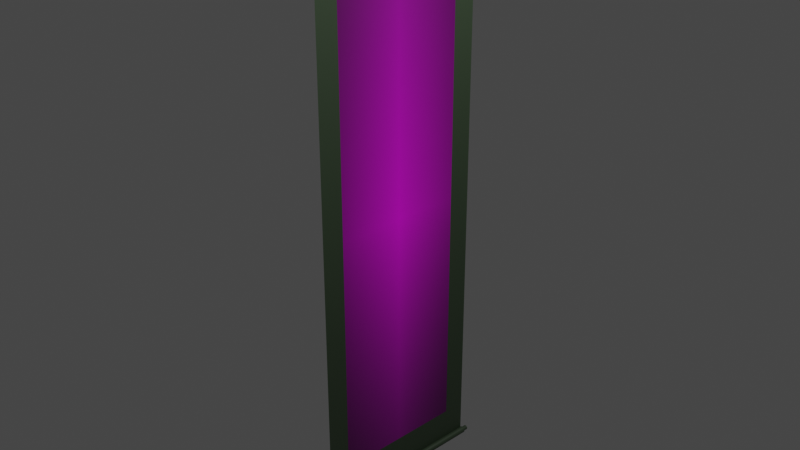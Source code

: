 # Source: kakejiku.blend  (saved by Blender 3.1.7; exported with 4.5.12 LTS)
import bpy
from mathutils import Matrix  # noqa: F401  (used for matrix-valued properties, if any)

bpy.ops.wm.read_factory_settings(use_empty=True)
scene = bpy.context.scene
scene.name = 'Scene'

# ---- collections
col_collection = bpy.data.collections.new('Collection'); scene.collection.children.link(col_collection)
col_kakejiku = bpy.data.collections.new('kakejiku'); scene.collection.children.link(col_kakejiku)

# ---- images (referenced by path relative to the original .blend; pixels are not part of the script)
import os
ASSET_DIR = os.environ.get("B2B_ASSET_DIR", "")  # directory of the original .blend (textures are referenced by path, not embedded)
HERE = os.path.dirname(os.path.abspath(__file__))  # packed textures are extracted next to this script under _unpacked/

def load_image(name, relpath, width, height, colorspace="sRGB"):
    """Load a texture the original file referenced (path relative to the .blend, or extracted next to this script)."""
    p = next((c for c in (os.path.join(HERE, relpath), os.path.join(ASSET_DIR, relpath)) if relpath and os.path.exists(c)), "")
    if p:
        img = bpy.data.images.load(p, check_existing=True)
        img.name = name
    else:  # same state as the original file: an image datablock whose file is absent (Cycles renders it pink)
        img = bpy.data.images.new(name, width, height)
        img.source = "FILE"
        img.filepath = "//" + (relpath or name)
    img.colorspace_settings.name = colorspace
    return img
img_kakejiku_jpg = load_image('kakejiku.jpg', 'kakejiku.jpg', 1024, 1024, 'sRGB')

# ---- materials (node trees are filled in below, after node groups)
mat_green = bpy.data.materials.new('green')
mat_green.use_transparent_shadow = False
mat_black = bpy.data.materials.new('black')
mat_black.use_transparent_shadow = False
mat_white = bpy.data.materials.new('white')
mat_white.use_transparent_shadow = False

# ---- material node trees
mat_green.use_nodes = True; mat_green.node_tree.nodes.clear()
_N = mat_green.node_tree.nodes; _L = mat_green.node_tree.links
n0 = _N.new('ShaderNodeBsdfPrincipled'); n0.name = 'Principled BSDF'; n0.location = (10, 300)
n0.distribution = 'GGX'
n0.subsurface_method = 'RANDOM_WALK_SKIN'
n0.inputs[0].default_value = (0.03804, 0.05923, 0.03272, 1.0)
n0.inputs[3].default_value = 1.45
n0.inputs[27].default_value = (0.0, 0.0, 0.0, 1.0)
n0.inputs[28].default_value = 1.0
n1 = _N.new('ShaderNodeOutputMaterial'); n1.name = 'Material Output'; n1.location = (300, 300)
_L.new(n0.outputs[0], n1.inputs[0])
n1.is_active_output = True
mat_black.use_nodes = True; mat_black.node_tree.nodes.clear()
_N = mat_black.node_tree.nodes; _L = mat_black.node_tree.links
n0 = _N.new('ShaderNodeBsdfPrincipled'); n0.name = 'Principled BSDF'; n0.location = (10, 300)
n0.distribution = 'GGX'
n0.subsurface_method = 'RANDOM_WALK_SKIN'
n0.inputs[0].default_value = (0.0, 0.0, 0.0, 1.0)
n0.inputs[3].default_value = 1.45
n0.inputs[27].default_value = (0.0, 0.0, 0.0, 1.0)
n0.inputs[28].default_value = 1.0
n1 = _N.new('ShaderNodeOutputMaterial'); n1.name = 'Material Output'; n1.location = (300, 300)
_L.new(n0.outputs[0], n1.inputs[0])
n1.is_active_output = True
mat_white.use_nodes = True; mat_white.node_tree.nodes.clear()
_N = mat_white.node_tree.nodes; _L = mat_white.node_tree.links
n0 = _N.new('ShaderNodeOutputMaterial'); n0.name = 'Material Output'; n0.location = (300, 300)
n1 = _N.new('ShaderNodeTexImage'); n1.name = '画像テクスチャ'; n1.location = (-380, 265)
n1.image = img_kakejiku_jpg
n1.extension = 'CLIP'
n2 = _N.new('ShaderNodeBsdfPrincipled'); n2.name = 'Principled BSDF'; n2.location = (10, 300)
n2.distribution = 'GGX'
n2.subsurface_method = 'RANDOM_WALK_SKIN'
n2.inputs[3].default_value = 1.45
n2.inputs[27].default_value = (0.0, 0.0, 0.0, 1.0)
n2.inputs[28].default_value = 1.0
_L.new(n2.outputs[0], n0.inputs[0])
_L.new(n1.outputs[0], n2.inputs[0])
n0.is_active_output = True

# ---- world
world_world = bpy.data.worlds.new('World'); scene.world = world_world
world_world.use_nodes = True; world_world.node_tree.nodes.clear()
_N = world_world.node_tree.nodes; _L = world_world.node_tree.links
n0 = _N.new('ShaderNodeOutputWorld'); n0.name = 'World Output'; n0.location = (300, 300)
n1 = _N.new('ShaderNodeBackground'); n1.name = 'Background'; n1.location = (10, 300)
n1.inputs[0].default_value = (0.05088, 0.05088, 0.05088, 1.0)
_L.new(n1.outputs[0], n0.inputs[0])
n0.is_active_output = True
world_world.color = (0.05088, 0.05088, 0.05088)
world_world.use_sun_shadow = False
world_world.sun_shadow_jitter_overblur = 0.0

# ---- cameras
cam_camera = bpy.data.cameras.new('Camera')
cam_camera.clip_end = 100.0
cam_camera.ortho_scale = 7.314

# ---- lights
light_light = bpy.data.lights.new('Light', 'POINT')
light_light.transmission_factor = 0.0
light_light.energy = 1000.0
light_light.shadow_soft_size = 0.1
light_light.shadow_maximum_resolution = 0.006
light_light.use_absolute_resolution = True

# ---- meshes
me_x = bpy.data.meshes.new('円柱')
me_x.from_pydata([(0.02925, 1.0, -3.094), (0.02925, -1.0, -3.091), (0.03431, 1.0, -3.095), (0.03498, -1.0, -3.092), (0.03917, 1.0, -3.096), (0.0405, -1.0, -3.093), (0.04365, 1.0, -3.099), (0.04558, -1.0, -3.096), (0.04757, 1.0, -3.102), (0.05003, -1.0, -3.1), (0.0508, 1.0, -3.106), (0.05369, -1.0, -3.104), (0.05319, 1.0, -3.11), (0.0564, -1.0, -3.109), (0.05467, 1.0, -3.115), (0.05808, -1.0, -3.115), (0.05516, 1.0, -3.12), (0.05864, -1.0, -3.12), (0.05467, 1.0, -3.125), (0.05808, -1.0, -3.126), (0.05319, 1.0, -3.13), (0.0564, -1.0, -3.132), (0.0508, 1.0, -3.135), (0.05369, -1.0, -3.137), (0.04757, 1.0, -3.139), (0.05003, -1.0, -3.141), (0.04365, 1.0, -3.142), (0.04558, -1.0, -3.145), (0.03917, 1.0, -3.144), (0.0405, -1.0, -3.148), (0.03431, 1.0, -3.146), (0.03498, -1.0, -3.149), (0.02925, 1.0, -3.146), (0.02925, -1.0, -3.15), (0.02419, 1.0, -3.146), (0.02352, -1.0, -3.149), (0.01933, 1.0, -3.144), (0.018, -1.0, -3.148), (0.01485, 1.0, -3.142), (0.01292, -1.0, -3.145), (0.01093, 1.0, -3.139), (0.008469, -1.0, -3.141), (0.007704, 1.0, -3.135), (0.004814, -1.0, -3.137), (0.005309, 1.0, -3.13), (0.002098, -1.0, -3.132), (0.003834, 1.0, -3.125), (0.0004256, -1.0, -3.126), (0.003337, 1.0, -3.12), (-0.0001391, -1.0, -3.12), (0.003834, 1.0, -3.115), (0.0004256, -1.0, -3.115), (0.005309, 1.0, -3.11), (0.002098, -1.0, -3.109), (0.007704, 1.0, -3.106), (0.004814, -1.0, -3.104), (0.01093, 1.0, -3.102), (0.008469, -1.0, -3.1), (0.01485, 1.0, -3.099), (0.01292, -1.0, -3.096), (0.01933, 1.0, -3.096), (0.018, -1.0, -3.093), (0.02419, 1.0, -3.095), (0.02352, -1.0, -3.092), (0.03669, -1.0, -3.083), (0.02925, -1.0, -3.082), (0.04383, -1.0, -3.085), (0.05042, -1.0, -3.089), (0.0562, -1.0, -3.093), (0.06094, -1.0, -3.099), (0.06446, -1.0, -3.106), (0.06663, -1.0, -3.113), (0.06736, -1.0, -3.12), (0.06663, -1.0, -3.128), (0.06446, -1.0, -3.135), (0.06094, -1.0, -3.142), (0.0562, -1.0, -3.147), (0.05042, -1.0, -3.152), (0.04383, -1.0, -3.156), (0.03669, -1.0, -3.158), (0.02925, -1.0, -3.159), (0.02182, -1.0, -3.158), (0.01467, -1.0, -3.156), (0.008077, -1.0, -3.152), (0.002302, -1.0, -3.147), (-0.002437, -1.0, -3.142), (-0.005959, -1.0, -3.135), (-0.008128, -1.0, -3.128), (-0.00886, -1.0, -3.12), (-0.008128, -1.0, -3.113), (-0.005959, -1.0, -3.106), (-0.002437, -1.0, -3.099), (0.002302, -1.0, -3.093), (0.008077, -1.0, -3.089), (0.01467, -1.0, -3.085), (0.02182, -1.0, -3.083), (0.03498, -1.064, -3.092), (0.02925, -1.064, -3.091), (0.0405, -1.064, -3.093), (0.04558, -1.064, -3.096), (0.05003, -1.064, -3.1), (0.05369, -1.064, -3.104), (0.0564, -1.064, -3.109), (0.05808, -1.064, -3.115), (0.05864, -1.064, -3.12), (0.05808, -1.064, -3.126), (0.0564, -1.064, -3.132), (0.05369, -1.064, -3.137), (0.05003, -1.064, -3.141), (0.04558, -1.064, -3.145), (0.0405, -1.064, -3.148), (0.03498, -1.064, -3.149), (0.02925, -1.064, -3.15), (0.02352, -1.064, -3.149), (0.018, -1.064, -3.148), (0.01292, -1.064, -3.145), (0.008469, -1.064, -3.141), (0.004814, -1.064, -3.137), (0.002098, -1.064, -3.132), (0.0004256, -1.064, -3.126), (-0.0001391, -1.064, -3.12), (0.0004256, -1.064, -3.115), (0.002098, -1.064, -3.109), (0.004814, -1.064, -3.104), (0.008469, -1.064, -3.1), (0.01292, -1.064, -3.096), (0.018, -1.064, -3.093), (0.02352, -1.064, -3.092), (0.02925, 1.0, -3.082), (0.03669, 1.0, -3.083), (0.04383, 1.0, -3.085), (0.05042, 1.0, -3.089), (0.0562, 1.0, -3.093), (0.06094, 1.0, -3.099), (0.06446, 1.0, -3.106), (0.06663, 1.0, -3.113), (0.06736, 1.0, -3.12), (0.06663, 1.0, -3.128), (0.06446, 1.0, -3.135), (0.06094, 1.0, -3.142), (0.0562, 1.0, -3.147), (0.05042, 1.0, -3.152), (0.04383, 1.0, -3.156), (0.03669, 1.0, -3.158), (0.02925, 1.0, -3.159), (0.02182, 1.0, -3.158), (0.01467, 1.0, -3.156), (0.008077, 1.0, -3.152), (0.002302, 1.0, -3.147), (-0.002437, 1.0, -3.142), (-0.005959, 1.0, -3.135), (-0.008128, 1.0, -3.128), (-0.00886, 1.0, -3.12), (-0.008128, 1.0, -3.113), (-0.005959, 1.0, -3.106), (-0.002437, 1.0, -3.099), (0.002302, 1.0, -3.093), (0.008077, 1.0, -3.089), (0.01467, 1.0, -3.085), (0.02182, 1.0, -3.083), (0.02925, 1.06, -3.094), (0.03431, 1.06, -3.095), (0.03917, 1.06, -3.096), (0.04365, 1.06, -3.099), (0.04757, 1.06, -3.102), (0.0508, 1.06, -3.106), (0.05319, 1.06, -3.11), (0.05467, 1.06, -3.115), (0.05516, 1.06, -3.12), (0.05467, 1.06, -3.125), (0.05319, 1.06, -3.13), (0.0508, 1.06, -3.135), (0.04757, 1.06, -3.139), (0.04365, 1.06, -3.142), (0.03917, 1.06, -3.144), (0.03431, 1.06, -3.146), (0.02925, 1.06, -3.146), (0.02419, 1.06, -3.146), (0.01933, 1.06, -3.144), (0.01485, 1.06, -3.142), (0.01093, 1.06, -3.139), (0.007704, 1.06, -3.135), (0.005309, 1.06, -3.13), (0.003834, 1.06, -3.125), (0.003337, 1.06, -3.12), (0.003834, 1.06, -3.115), (0.005309, 1.06, -3.11), (0.007704, 1.06, -3.106), (0.01093, 1.06, -3.102), (0.01485, 1.06, -3.099), (0.01933, 1.06, -3.096), (0.02419, 1.06, -3.095), (0.02925, 1.0, 3.094), (0.02925, -1.0, 3.091), (0.03431, 1.0, 3.095), (0.03498, -1.0, 3.092), (0.03917, 1.0, 3.096), (0.0405, -1.0, 3.093), (0.04365, 1.0, 3.099), (0.04558, -1.0, 3.096), (0.04757, 1.0, 3.102), (0.05003, -1.0, 3.1), (0.0508, 1.0, 3.106), (0.05369, -1.0, 3.104), (0.05319, 1.0, 3.11), (0.0564, -1.0, 3.109), (0.05467, 1.0, 3.115), (0.05808, -1.0, 3.115), (0.05516, 1.0, 3.12), (0.05864, -1.0, 3.12), (0.05467, 1.0, 3.125), (0.05808, -1.0, 3.126), (0.05319, 1.0, 3.13), (0.0564, -1.0, 3.132), (0.0508, 1.0, 3.135), (0.05369, -1.0, 3.137), (0.04757, 1.0, 3.139), (0.05003, -1.0, 3.141), (0.04365, 1.0, 3.142), (0.04558, -1.0, 3.145), (0.03917, 1.0, 3.144), (0.0405, -1.0, 3.148), (0.03431, 1.0, 3.146), (0.03498, -1.0, 3.149), (0.02925, 1.0, 3.146), (0.02925, -1.0, 3.15), (0.02419, 1.0, 3.146), (0.02352, -1.0, 3.149), (0.01933, 1.0, 3.144), (0.018, -1.0, 3.148), (0.01485, 1.0, 3.142), (0.01292, -1.0, 3.145), (0.01093, 1.0, 3.139), (0.008469, -1.0, 3.141), (0.007704, 1.0, 3.135), (0.004814, -1.0, 3.137), (0.005309, 1.0, 3.13), (0.002098, -1.0, 3.132), (0.003834, 1.0, 3.125), (0.0004256, -1.0, 3.126), (0.003337, 1.0, 3.12), (-0.0001391, -1.0, 3.12), (0.003834, 1.0, 3.115), (0.0004256, -1.0, 3.115), (0.005309, 1.0, 3.11), (0.002098, -1.0, 3.109), (0.007704, 1.0, 3.106), (0.004814, -1.0, 3.104), (0.01093, 1.0, 3.102), (0.008469, -1.0, 3.1), (0.01485, 1.0, 3.099), (0.01292, -1.0, 3.096), (0.01933, 1.0, 3.096), (0.018, -1.0, 3.093), (0.02419, 1.0, 3.095), (0.02352, -1.0, 3.092), (0.03669, -1.0, 3.083), (0.02925, -1.0, 3.082), (0.04383, -1.0, 3.085), (0.05042, -1.0, 3.089), (0.0562, -1.0, 3.093), (0.06094, -1.0, 3.099), (0.06446, -1.0, 3.106), (0.06663, -1.0, 3.113), (0.06736, -1.0, 3.12), (0.06663, -1.0, 3.128), (0.06446, -1.0, 3.135), (0.06094, -1.0, 3.142), (0.0562, -1.0, 3.147), (0.05042, -1.0, 3.152), (0.04383, -1.0, 3.156), (0.03669, -1.0, 3.158), (0.02925, -1.0, 3.159), (0.02182, -1.0, 3.158), (0.01467, -1.0, 3.156), (0.008077, -1.0, 3.152), (0.002302, -1.0, 3.147), (-0.002437, -1.0, 3.142), (-0.005959, -1.0, 3.135), (-0.008128, -1.0, 3.128), (-0.00886, -1.0, 3.12), (-0.008128, -1.0, 3.113), (-0.005959, -1.0, 3.106), (-0.002437, -1.0, 3.099), (0.002302, -1.0, 3.093), (0.008077, -1.0, 3.089), (0.01467, -1.0, 3.085), (0.02182, -1.0, 3.083), (0.03498, -1.064, 3.092), (0.02925, -1.064, 3.091), (0.0405, -1.064, 3.093), (0.04558, -1.064, 3.096), (0.05003, -1.064, 3.1), (0.05369, -1.064, 3.104), (0.0564, -1.064, 3.109), (0.05808, -1.064, 3.115), (0.05864, -1.064, 3.12), (0.05808, -1.064, 3.126), (0.0564, -1.064, 3.132), (0.05369, -1.064, 3.137), (0.05003, -1.064, 3.141), (0.04558, -1.064, 3.145), (0.0405, -1.064, 3.148), (0.03498, -1.064, 3.149), (0.02925, -1.064, 3.15), (0.02352, -1.064, 3.149), (0.018, -1.064, 3.148), (0.01292, -1.064, 3.145), (0.008469, -1.064, 3.141), (0.004814, -1.064, 3.137), (0.002098, -1.064, 3.132), (0.0004256, -1.064, 3.126), (-0.0001391, -1.064, 3.12), (0.0004256, -1.064, 3.115), (0.002098, -1.064, 3.109), (0.004814, -1.064, 3.104), (0.008469, -1.064, 3.1), (0.01292, -1.064, 3.096), (0.018, -1.064, 3.093), (0.02352, -1.064, 3.092), (0.02925, 1.0, 3.082), (0.03669, 1.0, 3.083), (0.04383, 1.0, 3.085), (0.05042, 1.0, 3.089), (0.0562, 1.0, 3.093), (0.06094, 1.0, 3.099), (0.06446, 1.0, 3.106), (0.06663, 1.0, 3.113), (0.06736, 1.0, 3.12), (0.06663, 1.0, 3.128), (0.06446, 1.0, 3.135), (0.06094, 1.0, 3.142), (0.0562, 1.0, 3.147), (0.05042, 1.0, 3.152), (0.04383, 1.0, 3.156), (0.03669, 1.0, 3.158), (0.02925, 1.0, 3.159), (0.02182, 1.0, 3.158), (0.01467, 1.0, 3.156), (0.008077, 1.0, 3.152), (0.002302, 1.0, 3.147), (-0.002437, 1.0, 3.142), (-0.005959, 1.0, 3.135), (-0.008128, 1.0, 3.128), (-0.00886, 1.0, 3.12), (-0.008128, 1.0, 3.113), (-0.005959, 1.0, 3.106), (-0.002437, 1.0, 3.099), (0.002302, 1.0, 3.093), (0.008077, 1.0, 3.089), (0.01467, 1.0, 3.085), (0.02182, 1.0, 3.083), (0.02925, 1.06, 3.094), (0.03431, 1.06, 3.095), (0.03917, 1.06, 3.096), (0.04365, 1.06, 3.099), (0.04757, 1.06, 3.102), (0.0508, 1.06, 3.106), (0.05319, 1.06, 3.11), (0.05467, 1.06, 3.115), (0.05516, 1.06, 3.12), (0.05467, 1.06, 3.125), (0.05319, 1.06, 3.13), (0.0508, 1.06, 3.135), (0.04757, 1.06, 3.139), (0.04365, 1.06, 3.142), (0.03917, 1.06, 3.144), (0.03431, 1.06, 3.146), (0.02925, 1.06, 3.146), (0.02419, 1.06, 3.146), (0.01933, 1.06, 3.144), (0.01485, 1.06, 3.142), (0.01093, 1.06, 3.139), (0.007704, 1.06, 3.135), (0.005309, 1.06, 3.13), (0.003834, 1.06, 3.125), (0.003337, 1.06, 3.12), (0.003834, 1.06, 3.115), (0.005309, 1.06, 3.11), (0.007704, 1.06, 3.106), (0.01093, 1.06, 3.102), (0.01485, 1.06, 3.099), (0.01933, 1.06, 3.096), (0.02419, 1.06, 3.095)], [], [(128, 65, 64, 129), (129, 64, 66, 130), (130, 66, 67, 131), (131, 67, 68, 132), (132, 68, 69, 133), (133, 69, 70, 134), (134, 70, 71, 135), (135, 71, 72, 136), (136, 72, 73, 137), (137, 73, 74, 138), (138, 74, 75, 139), (139, 75, 76, 140), (140, 76, 77, 141), (141, 77, 78, 142), (142, 78, 79, 143), (143, 79, 80, 144), (144, 80, 81, 145), (145, 81, 82, 146), (146, 82, 83, 147), (147, 83, 84, 148), (148, 84, 85, 149), (149, 85, 86, 150), (150, 86, 87, 151), (151, 87, 88, 152), (152, 88, 89, 153), (153, 89, 90, 154), (154, 90, 91, 155), (155, 91, 92, 156), (156, 92, 93, 157), (157, 93, 94, 158), (25, 23, 107, 108), (158, 94, 95, 159), (159, 95, 65, 128), (34, 36, 178, 177), (1, 3, 64, 65), (3, 5, 66, 64), (5, 7, 67, 66), (7, 9, 68, 67), (9, 11, 69, 68), (11, 13, 70, 69), (13, 15, 71, 70), (15, 17, 72, 71), (17, 19, 73, 72), (19, 21, 74, 73), (21, 23, 75, 74), (23, 25, 76, 75), (25, 27, 77, 76), (27, 29, 78, 77), (29, 31, 79, 78), (31, 33, 80, 79), (33, 35, 81, 80), (35, 37, 82, 81), (37, 39, 83, 82), (39, 41, 84, 83), (41, 43, 85, 84), (43, 45, 86, 85), (45, 47, 87, 86), (47, 49, 88, 87), (49, 51, 89, 88), (51, 53, 90, 89), (53, 55, 91, 90), (55, 57, 92, 91), (57, 59, 93, 92), (59, 61, 94, 93), (61, 63, 95, 94), (63, 1, 65, 95), (96, 97, 127, 126, 125, 124, 123, 122, 121, 120, 119, 118, 117, 116, 115, 114, 113, 112, 111, 110, 109, 108, 107, 106, 105, 104, 103, 102, 101, 100, 99, 98), (53, 51, 121, 122), (27, 25, 108, 109), (55, 53, 122, 123), (29, 27, 109, 110), (3, 1, 97, 96), (57, 55, 123, 124), (31, 29, 110, 111), (5, 3, 96, 98), (59, 57, 124, 125), (33, 31, 111, 112), (7, 5, 98, 99), (61, 59, 125, 126), (35, 33, 112, 113), (9, 7, 99, 100), (63, 61, 126, 127), (37, 35, 113, 114), (11, 9, 100, 101), (1, 63, 127, 97), (39, 37, 114, 115), (13, 11, 101, 102), (41, 39, 115, 116), (15, 13, 102, 103), (43, 41, 116, 117), (17, 15, 103, 104), (45, 43, 117, 118), (19, 17, 104, 105), (47, 45, 118, 119), (21, 19, 105, 106), (49, 47, 119, 120), (23, 21, 106, 107), (51, 49, 120, 121), (2, 0, 128, 129), (4, 2, 129, 130), (6, 4, 130, 131), (8, 6, 131, 132), (10, 8, 132, 133), (12, 10, 133, 134), (14, 12, 134, 135), (16, 14, 135, 136), (18, 16, 136, 137), (20, 18, 137, 138), (22, 20, 138, 139), (24, 22, 139, 140), (26, 24, 140, 141), (28, 26, 141, 142), (30, 28, 142, 143), (32, 30, 143, 144), (34, 32, 144, 145), (36, 34, 145, 146), (38, 36, 146, 147), (40, 38, 147, 148), (42, 40, 148, 149), (44, 42, 149, 150), (46, 44, 150, 151), (48, 46, 151, 152), (50, 48, 152, 153), (52, 50, 153, 154), (54, 52, 154, 155), (56, 54, 155, 156), (58, 56, 156, 157), (60, 58, 157, 158), (62, 60, 158, 159), (0, 62, 159, 128), (160, 161, 162, 163, 164, 165, 166, 167, 168, 169, 170, 171, 172, 173, 174, 175, 176, 177, 178, 179, 180, 181, 182, 183, 184, 185, 186, 187, 188, 189, 190, 191), (8, 10, 165, 164), (62, 0, 160, 191), (36, 38, 179, 178), (10, 12, 166, 165), (38, 40, 180, 179), (12, 14, 167, 166), (40, 42, 181, 180), (14, 16, 168, 167), (42, 44, 182, 181), (16, 18, 169, 168), (44, 46, 183, 182), (18, 20, 170, 169), (46, 48, 184, 183), (20, 22, 171, 170), (48, 50, 185, 184), (22, 24, 172, 171), (50, 52, 186, 185), (24, 26, 173, 172), (52, 54, 187, 186), (26, 28, 174, 173), (0, 2, 161, 160), (54, 56, 188, 187), (28, 30, 175, 174), (2, 4, 162, 161), (56, 58, 189, 188), (30, 32, 176, 175), (4, 6, 163, 162), (58, 60, 190, 189), (32, 34, 177, 176), (6, 8, 164, 163), (60, 62, 191, 190), (320, 321, 256, 257), (321, 322, 258, 256), (322, 323, 259, 258), (323, 324, 260, 259), (324, 325, 261, 260), (325, 326, 262, 261), (326, 327, 263, 262), (327, 328, 264, 263), (328, 329, 265, 264), (329, 330, 266, 265), (330, 331, 267, 266), (331, 332, 268, 267), (332, 333, 269, 268), (333, 334, 270, 269), (334, 335, 271, 270), (335, 336, 272, 271), (336, 337, 273, 272), (337, 338, 274, 273), (338, 339, 275, 274), (339, 340, 276, 275), (340, 341, 277, 276), (341, 342, 278, 277), (342, 343, 279, 278), (343, 344, 280, 279), (344, 345, 281, 280), (345, 346, 282, 281), (346, 347, 283, 282), (347, 348, 284, 283), (348, 349, 285, 284), (349, 350, 286, 285), (217, 300, 299, 215), (350, 351, 287, 286), (351, 320, 257, 287), (226, 369, 370, 228), (193, 257, 256, 195), (195, 256, 258, 197), (197, 258, 259, 199), (199, 259, 260, 201), (201, 260, 261, 203), (203, 261, 262, 205), (205, 262, 263, 207), (207, 263, 264, 209), (209, 264, 265, 211), (211, 265, 266, 213), (213, 266, 267, 215), (215, 267, 268, 217), (217, 268, 269, 219), (219, 269, 270, 221), (221, 270, 271, 223), (223, 271, 272, 225), (225, 272, 273, 227), (227, 273, 274, 229), (229, 274, 275, 231), (231, 275, 276, 233), (233, 276, 277, 235), (235, 277, 278, 237), (237, 278, 279, 239), (239, 279, 280, 241), (241, 280, 281, 243), (243, 281, 282, 245), (245, 282, 283, 247), (247, 283, 284, 249), (249, 284, 285, 251), (251, 285, 286, 253), (253, 286, 287, 255), (255, 287, 257, 193), (288, 290, 291, 292, 293, 294, 295, 296, 297, 298, 299, 300, 301, 302, 303, 304, 305, 306, 307, 308, 309, 310, 311, 312, 313, 314, 315, 316, 317, 318, 319, 289), (245, 314, 313, 243), (219, 301, 300, 217), (247, 315, 314, 245), (221, 302, 301, 219), (195, 288, 289, 193), (249, 316, 315, 247), (223, 303, 302, 221), (197, 290, 288, 195), (251, 317, 316, 249), (225, 304, 303, 223), (199, 291, 290, 197), (253, 318, 317, 251), (227, 305, 304, 225), (201, 292, 291, 199), (255, 319, 318, 253), (229, 306, 305, 227), (203, 293, 292, 201), (193, 289, 319, 255), (231, 307, 306, 229), (205, 294, 293, 203), (233, 308, 307, 231), (207, 295, 294, 205), (235, 309, 308, 233), (209, 296, 295, 207), (237, 310, 309, 235), (211, 297, 296, 209), (239, 311, 310, 237), (213, 298, 297, 211), (241, 312, 311, 239), (215, 299, 298, 213), (243, 313, 312, 241), (194, 321, 320, 192), (196, 322, 321, 194), (198, 323, 322, 196), (200, 324, 323, 198), (202, 325, 324, 200), (204, 326, 325, 202), (206, 327, 326, 204), (208, 328, 327, 206), (210, 329, 328, 208), (212, 330, 329, 210), (214, 331, 330, 212), (216, 332, 331, 214), (218, 333, 332, 216), (220, 334, 333, 218), (222, 335, 334, 220), (224, 336, 335, 222), (226, 337, 336, 224), (228, 338, 337, 226), (230, 339, 338, 228), (232, 340, 339, 230), (234, 341, 340, 232), (236, 342, 341, 234), (238, 343, 342, 236), (240, 344, 343, 238), (242, 345, 344, 240), (244, 346, 345, 242), (246, 347, 346, 244), (248, 348, 347, 246), (250, 349, 348, 248), (252, 350, 349, 250), (254, 351, 350, 252), (192, 320, 351, 254), (352, 383, 382, 381, 380, 379, 378, 377, 376, 375, 374, 373, 372, 371, 370, 369, 368, 367, 366, 365, 364, 363, 362, 361, 360, 359, 358, 357, 356, 355, 354, 353), (200, 356, 357, 202), (254, 383, 352, 192), (228, 370, 371, 230), (202, 357, 358, 204), (230, 371, 372, 232), (204, 358, 359, 206), (232, 372, 373, 234), (206, 359, 360, 208), (234, 373, 374, 236), (208, 360, 361, 210), (236, 374, 375, 238), (210, 361, 362, 212), (238, 375, 376, 240), (212, 362, 363, 214), (240, 376, 377, 242), (214, 363, 364, 216), (242, 377, 378, 244), (216, 364, 365, 218), (244, 378, 379, 246), (218, 365, 366, 220), (192, 352, 353, 194), (246, 379, 380, 248), (220, 366, 367, 222), (194, 353, 354, 196), (248, 380, 381, 250), (222, 367, 368, 224), (196, 354, 355, 198), (250, 381, 382, 252), (224, 368, 369, 226), (198, 355, 356, 200), (252, 382, 383, 254)])
me_x.polygons.foreach_set('material_index', [0, 0, 0, 0, 0, 0, 0, 0, 0, 0, 0, 0, 0, 0, 0, 0, 0, 0, 0, 0, 0, 0, 0, 0, 0, 0, 0, 0, 0, 0, 0, 0, 0, 0, 0, 0, 0, 0, 0, 0, 0, 0, 0, 0, 0, 0, 0, 0, 0, 0, 0, 0, 0, 0, 0, 0, 0, 0, 0, 0, 0, 0, 0, 0, 0, 0, 0, 0, 0, 0, 0, 0, 0, 0, 0, 0, 0, 0, 0, 0, 0, 0, 0, 0, 0, 0, 0, 0, 0, 0, 0, 0, 0, 0, 0, 0, 0, 0, 0, 0, 0, 0, 0, 0, 0, 0, 0, 0, 0, 0, 0, 0, 0, 0, 0, 0, 0, 0, 0, 0, 0, 0, 0, 0, 0, 0, 0, 0, 0, 0, 0, 0, 0, 0, 0, 0, 0, 0, 0, 0, 0, 0, 0, 0, 0, 0, 0, 0, 0, 0, 0, 0, 0, 0, 0, 0, 0, 0, 0, 0, 0, 0, 0, 0, 0, 0, 0, 0, 0, 0, 0, 0, 0, 0, 0, 0, 0, 0, 0, 0, 0, 0, 0, 0, 0, 0, 0, 0, 0, 0, 0, 0, 1, 0, 0, 1, 0, 0, 0, 0, 0, 0, 0, 0, 0, 0, 0, 0, 0, 0, 0, 0, 0, 0, 0, 0, 0, 0, 0, 0, 0, 0, 0, 0, 0, 0, 0, 0, 1, 1, 1, 1, 1, 1, 1, 1, 1, 1, 1, 1, 1, 1, 1, 1, 1, 1, 1, 1, 1, 1, 1, 1, 1, 1, 1, 1, 1, 1, 1, 1, 0, 0, 0, 0, 0, 0, 0, 0, 0, 0, 0, 0, 0, 0, 0, 0, 0, 0, 0, 0, 0, 0, 0, 0, 0, 0, 0, 0, 0, 0, 0, 0, 1, 1, 1, 1, 1, 1, 1, 1, 1, 1, 1, 1, 1, 1, 1, 1, 1, 1, 1, 1, 1, 1, 1, 1, 1, 1, 1, 1, 1, 1, 1, 1])
_uv = me_x.uv_layers.new(name='UVマップ')
_uv.uv.foreach_set('vector', [1.0, 0.5, 1.0, 1.0, 0.9688, 1.0, 0.9688, 0.5, 0.9688, 0.5, 0.9688, 1.0, 0.9375, 1.0, 0.9375, 0.5, 0.9375, 0.5, 0.9375, 1.0, 0.9062, 1.0, 0.9062, 0.5, 0.9062, 0.5, 0.9062, 1.0, 0.875, 1.0, 0.875, 0.5, 0.875, 0.5, 0.875, 1.0, 0.8438, 1.0, 0.8438, 0.5, 0.8438, 0.5, 0.8438, 1.0, 0.8125, 1.0, 0.8125, 0.5, 0.8125, 0.5, 0.8125, 1.0, 0.7812, 1.0, 0.7812, 0.5, 0.7812, 0.5, 0.7812, 1.0, 0.75, 1.0, 0.75, 0.5, 0.75, 0.5, 0.75, 1.0, 0.7188, 1.0, 0.7188, 0.5, 0.7188, 0.5, 0.7188, 1.0, 0.6875, 1.0, 0.6875, 0.5, 0.6875, 0.5, 0.6875, 1.0, 0.6562, 1.0, 0.6562, 0.5, 0.6562, 0.5, 0.6562, 1.0, 0.625, 1.0, 0.625, 0.5, 0.625, 0.5, 0.625, 1.0, 0.5938, 1.0, 0.5938, 0.5, 0.5938, 0.5, 0.5938, 1.0, 0.5625, 1.0, 0.5625, 0.5, 0.5625, 0.5, 0.5625, 1.0, 0.5312, 1.0, 0.5312, 0.5, 0.5312, 0.5, 0.5312, 1.0, 0.5, 1.0, 0.5, 0.5, 0.5, 0.5, 0.5, 1.0, 0.4688, 1.0, 0.4688, 0.5, 0.4688, 0.5, 0.4688, 1.0, 0.4375, 1.0, 0.4375, 0.5, 0.4375, 0.5, 0.4375, 1.0, 0.4062, 1.0, 0.4062, 0.5, 0.4062, 0.5, 0.4062, 1.0, 0.375, 1.0, 0.375, 0.5, 0.375, 0.5, 0.375, 1.0, 0.3438, 1.0, 0.3438, 0.5, 0.3438, 0.5, 0.3438, 1.0, 0.3125, 1.0, 0.3125, 0.5, 0.3125, 0.5, 0.3125, 1.0, 0.2812, 1.0, 0.2812, 0.5, 0.2812, 0.5, 0.2812, 1.0, 0.25, 1.0, 0.25, 0.5, 0.25, 0.5, 0.25, 1.0, 0.2188, 1.0, 0.2188, 0.5, 0.2188, 0.5, 0.2188, 1.0, 0.1875, 1.0, 0.1875, 0.5, 0.1875, 0.5, 0.1875, 1.0, 0.1562, 1.0, 0.1562, 0.5, 0.1562, 0.5, 0.1562, 1.0, 0.125, 1.0, 0.125, 0.5, 0.125, 0.5, 0.125, 1.0, 0.09375, 1.0, 0.09375, 0.5, 0.09375, 0.5, 0.09375, 1.0, 0.0625, 1.0, 0.0625, 0.5, 0.3809, 0.1191, 0.4039, 0.1472, 0.4039, 0.1472, 0.3809, 0.1191, 0.0625, 0.5, 0.0625, 1.0, 0.03125, 1.0, 0.03125, 0.5, 0.03125, 0.5, 0.03125, 1.0, 0.0, 1.0, 0.0, 0.5, 0.7182, 0.08994, 0.6875, 0.09923, 0.6875, 0.09923, 0.7182, 0.08994, 0.25, 0.4351, 0.2861, 0.4315, 0.2968, 0.4854, 0.25, 0.49, 0.2861, 0.4315, 0.3208, 0.421, 0.3418, 0.4717, 0.2968, 0.4854, 0.3208, 0.421, 0.3528, 0.4039, 0.3833, 0.4496, 0.3418, 0.4717, 0.3528, 0.4039, 0.3809, 0.3809, 0.4197, 0.4197, 0.3833, 0.4496, 0.3809, 0.3809, 0.4039, 0.3528, 0.4496, 0.3833, 0.4197, 0.4197, 0.4039, 0.3528, 0.421, 0.3208, 0.4717, 0.3418, 0.4496, 0.3833, 0.421, 0.3208, 0.4315, 0.2861, 0.4854, 0.2968, 0.4717, 0.3418, 0.4315, 0.2861, 0.4351, 0.25, 0.49, 0.25, 0.4854, 0.2968, 0.4351, 0.25, 0.4315, 0.2139, 0.4854, 0.2032, 0.49, 0.25, 0.4315, 0.2139, 0.421, 0.1792, 0.4717, 0.1582, 0.4854, 0.2032, 0.421, 0.1792, 0.4039, 0.1472, 0.4496, 0.1167, 0.4717, 0.1582, 0.4039, 0.1472, 0.3809, 0.1191, 0.4197, 0.08029, 0.4496, 0.1167, 0.3809, 0.1191, 0.3528, 0.09611, 0.3833, 0.05045, 0.4197, 0.08029, 0.3528, 0.09611, 0.3208, 0.07901, 0.3418, 0.02827, 0.3833, 0.05045, 0.3208, 0.07901, 0.2861, 0.06848, 0.2968, 0.01461, 0.3418, 0.02827, 0.2861, 0.06848, 0.25, 0.06492, 0.25, 0.01, 0.2968, 0.01461, 0.25, 0.06492, 0.2139, 0.06848, 0.2032, 0.01461, 0.25, 0.01, 0.2139, 0.06848, 0.1792, 0.07901, 0.1582, 0.02827, 0.2032, 0.01461, 0.1792, 0.07901, 0.1472, 0.09611, 0.1167, 0.05045, 0.1582, 0.02827, 0.1472, 0.09611, 0.1191, 0.1191, 0.08029, 0.08029, 0.1167, 0.05045, 0.1191, 0.1191, 0.09611, 0.1472, 0.05045, 0.1167, 0.08029, 0.08029, 0.09611, 0.1472, 0.07901, 0.1792, 0.02827, 0.1582, 0.05045, 0.1167, 0.07901, 0.1792, 0.06848, 0.2139, 0.01461, 0.2032, 0.02827, 0.1582, 0.06848, 0.2139, 0.06492, 0.25, 0.01, 0.25, 0.01461, 0.2032, 0.06492, 0.25, 0.06848, 0.2861, 0.01461, 0.2968, 0.01, 0.25, 0.06848, 0.2861, 0.07901, 0.3208, 0.02827, 0.3418, 0.01461, 0.2968, 0.07901, 0.3208, 0.09611, 0.3528, 0.05045, 0.3833, 0.02827, 0.3418, 0.09611, 0.3528, 0.1191, 0.3809, 0.08029, 0.4197, 0.05045, 0.3833, 0.1191, 0.3809, 0.1472, 0.4039, 0.1167, 0.4496, 0.08029, 0.4197, 0.1472, 0.4039, 0.1792, 0.421, 0.1582, 0.4717, 0.1167, 0.4496, 0.1792, 0.421, 0.2139, 0.4315, 0.2032, 0.4854, 0.1582, 0.4717, 0.2139, 0.4315, 0.25, 0.4351, 0.25, 0.49, 0.2032, 0.4854, 0.2861, 0.4315, 0.25, 0.4351, 0.2139, 0.4315, 0.1792, 0.421, 0.1472, 0.4039, 0.1191, 0.3809, 0.09611, 0.3528, 0.07901, 0.3208, 0.06848, 0.2861, 0.06492, 0.25, 0.06848, 0.2139, 0.07901, 0.1792, 0.09611, 0.1472, 0.1191, 0.1191, 0.1472, 0.09611, 0.1792, 0.07901, 0.2139, 0.06848, 0.25, 0.06492, 0.2861, 0.06848, 0.3208, 0.07901, 0.3528, 0.09611, 0.3809, 0.1191, 0.4039, 0.1472, 0.421, 0.1792, 0.4315, 0.2139, 0.4351, 0.25, 0.4315, 0.2861, 0.421, 0.3208, 0.4039, 0.3528, 0.3809, 0.3809, 0.3528, 0.4039, 0.3208, 0.421, 0.07901, 0.3208, 0.06848, 0.2861, 0.06848, 0.2861, 0.07901, 0.3208, 0.3528, 0.09611, 0.3809, 0.1191, 0.3809, 0.1191, 0.3528, 0.09611, 0.09611, 0.3528, 0.07901, 0.3208, 0.07901, 0.3208, 0.09611, 0.3528, 0.3208, 0.07901, 0.3528, 0.09611, 0.3528, 0.09611, 0.3208, 0.07901, 0.2861, 0.4315, 0.25, 0.4351, 0.25, 0.4351, 0.2861, 0.4315, 0.1191, 0.3809, 0.09611, 0.3528, 0.09611, 0.3528, 0.1191, 0.3809, 0.2861, 0.06848, 0.3208, 0.07901, 0.3208, 0.07901, 0.2861, 0.06848, 0.3208, 0.421, 0.2861, 0.4315, 0.2861, 0.4315, 0.3208, 0.421, 0.1472, 0.4039, 0.1191, 0.3809, 0.1191, 0.3809, 0.1472, 0.4039, 0.25, 0.06492, 0.2861, 0.06848, 0.2861, 0.06848, 0.25, 0.06492, 0.3528, 0.4039, 0.3208, 0.421, 0.3208, 0.421, 0.3528, 0.4039, 0.1792, 0.421, 0.1472, 0.4039, 0.1472, 0.4039, 0.1792, 0.421, 0.2139, 0.06848, 0.25, 0.06492, 0.25, 0.06492, 0.2139, 0.06848, 0.3809, 0.3809, 0.3528, 0.4039, 0.3528, 0.4039, 0.3809, 0.3809, 0.2139, 0.4315, 0.1792, 0.421, 0.1792, 0.421, 0.2139, 0.4315, 0.1792, 0.07901, 0.2139, 0.06848, 0.2139, 0.06848, 0.1792, 0.07901, 0.4039, 0.3528, 0.3809, 0.3809, 0.3809, 0.3809, 0.4039, 0.3528, 0.25, 0.4351, 0.2139, 0.4315, 0.2139, 0.4315, 0.25, 0.4351, 0.1472, 0.09611, 0.1792, 0.07901, 0.1792, 0.07901, 0.1472, 0.09611, 0.421, 0.3208, 0.4039, 0.3528, 0.4039, 0.3528, 0.421, 0.3208, 0.1191, 0.1191, 0.1472, 0.09611, 0.1472, 0.09611, 0.1191, 0.1191, 0.4315, 0.2861, 0.421, 0.3208, 0.421, 0.3208, 0.4315, 0.2861, 0.09611, 0.1472, 0.1191, 0.1191, 0.1191, 0.1191, 0.09611, 0.1472, 0.4351, 0.25, 0.4315, 0.2861, 0.4315, 0.2861, 0.4351, 0.25, 0.07901, 0.1792, 0.09611, 0.1472, 0.09611, 0.1472, 0.07901, 0.1792, 0.4315, 0.2139, 0.4351, 0.25, 0.4351, 0.25, 0.4315, 0.2139, 0.06848, 0.2139, 0.07901, 0.1792, 0.07901, 0.1792, 0.06848, 0.2139, 0.421, 0.1792, 0.4315, 0.2139, 0.4315, 0.2139, 0.421, 0.1792, 0.06492, 0.25, 0.06848, 0.2139, 0.06848, 0.2139, 0.06492, 0.25, 0.4039, 0.1472, 0.421, 0.1792, 0.421, 0.1792, 0.4039, 0.1472, 0.06848, 0.2861, 0.06492, 0.25, 0.06492, 0.25, 0.06848, 0.2861, 0.7818, 0.4101, 0.75, 0.4132, 0.75, 0.49, 0.7968, 0.4854, 0.8125, 0.4008, 0.7818, 0.4101, 0.7968, 0.4854, 0.8418, 0.4717, 0.8407, 0.3857, 0.8125, 0.4008, 0.8418, 0.4717, 0.8833, 0.4496, 0.8654, 0.3654, 0.8407, 0.3857, 0.8833, 0.4496, 0.9197, 0.4197, 0.8857, 0.3407, 0.8654, 0.3654, 0.9197, 0.4197, 0.9496, 0.3833, 0.9008, 0.3125, 0.8857, 0.3407, 0.9496, 0.3833, 0.9717, 0.3418, 0.9101, 0.2818, 0.9008, 0.3125, 0.9717, 0.3418, 0.9854, 0.2968, 0.9132, 0.25, 0.9101, 0.2818, 0.9854, 0.2968, 0.99, 0.25, 0.9101, 0.2182, 0.9132, 0.25, 0.99, 0.25, 0.9854, 0.2032, 0.9008, 0.1875, 0.9101, 0.2182, 0.9854, 0.2032, 0.9717, 0.1582, 0.8857, 0.1593, 0.9008, 0.1875, 0.9717, 0.1582, 0.9496, 0.1167, 0.8654, 0.1346, 0.8857, 0.1593, 0.9496, 0.1167, 0.9197, 0.08029, 0.8407, 0.1143, 0.8654, 0.1346, 0.9197, 0.08029, 0.8833, 0.05045, 0.8125, 0.09923, 0.8407, 0.1143, 0.8833, 0.05045, 0.8418, 0.02827, 0.7818, 0.08994, 0.8125, 0.09923, 0.8418, 0.02827, 0.7968, 0.01461, 0.75, 0.08681, 0.7818, 0.08994, 0.7968, 0.01461, 0.75, 0.01, 0.7182, 0.08994, 0.75, 0.08681, 0.75, 0.01, 0.7032, 0.01461, 0.6875, 0.09923, 0.7182, 0.08994, 0.7032, 0.01461, 0.6582, 0.02827, 0.6593, 0.1143, 0.6875, 0.09923, 0.6582, 0.02827, 0.6167, 0.05045, 0.6346, 0.1346, 0.6593, 0.1143, 0.6167, 0.05045, 0.5803, 0.08029, 0.6143, 0.1593, 0.6346, 0.1346, 0.5803, 0.08029, 0.5504, 0.1167, 0.5992, 0.1875, 0.6143, 0.1593, 0.5504, 0.1167, 0.5283, 0.1582, 0.5899, 0.2182, 0.5992, 0.1875, 0.5283, 0.1582, 0.5146, 0.2032, 0.5868, 0.25, 0.5899, 0.2182, 0.5146, 0.2032, 0.51, 0.25, 0.5899, 0.2818, 0.5868, 0.25, 0.51, 0.25, 0.5146, 0.2968, 0.5992, 0.3125, 0.5899, 0.2818, 0.5146, 0.2968, 0.5283, 0.3418, 0.6143, 0.3407, 0.5992, 0.3125, 0.5283, 0.3418, 0.5504, 0.3833, 0.6346, 0.3654, 0.6143, 0.3407, 0.5504, 0.3833, 0.5803, 0.4197, 0.6593, 0.3857, 0.6346, 0.3654, 0.5803, 0.4197, 0.6167, 0.4496, 0.6875, 0.4008, 0.6593, 0.3857, 0.6167, 0.4496, 0.6582, 0.4717, 0.7182, 0.4101, 0.6875, 0.4008, 0.6582, 0.4717, 0.7032, 0.4854, 0.75, 0.4132, 0.7182, 0.4101, 0.7032, 0.4854, 0.75, 0.49, 0.75, 0.4132, 0.7818, 0.4101, 0.8125, 0.4008, 0.8407, 0.3857, 0.8654, 0.3654, 0.8857, 0.3407, 0.9008, 0.3125, 0.9101, 0.2818, 0.9132, 0.25, 0.9101, 0.2182, 0.9008, 0.1875, 0.8857, 0.1593, 0.8654, 0.1346, 0.8407, 0.1143, 0.8125, 0.09923, 0.7818, 0.08994, 0.75, 0.08681, 0.7182, 0.08994, 0.6875, 0.09923, 0.6593, 0.1143, 0.6346, 0.1346, 0.6143, 0.1593, 0.5992, 0.1875, 0.5899, 0.2182, 0.5868, 0.25, 0.5899, 0.2818, 0.5992, 0.3125, 0.6143, 0.3407, 0.6346, 0.3654, 0.6593, 0.3857, 0.6875, 0.4008, 0.7182, 0.4101, 0.8654, 0.3654, 0.8857, 0.3407, 0.8857, 0.3407, 0.8654, 0.3654, 0.7182, 0.4101, 0.75, 0.4132, 0.75, 0.4132, 0.7182, 0.4101, 0.6875, 0.09923, 0.6593, 0.1143, 0.6593, 0.1143, 0.6875, 0.09923, 0.8857, 0.3407, 0.9008, 0.3125, 0.9008, 0.3125, 0.8857, 0.3407, 0.6593, 0.1143, 0.6346, 0.1346, 0.6346, 0.1346, 0.6593, 0.1143, 0.9008, 0.3125, 0.9101, 0.2818, 0.9101, 0.2818, 0.9008, 0.3125, 0.6346, 0.1346, 0.6143, 0.1593, 0.6143, 0.1593, 0.6346, 0.1346, 0.9101, 0.2818, 0.9132, 0.25, 0.9132, 0.25, 0.9101, 0.2818, 0.6143, 0.1593, 0.5992, 0.1875, 0.5992, 0.1875, 0.6143, 0.1593, 0.9132, 0.25, 0.9101, 0.2182, 0.9101, 0.2182, 0.9132, 0.25, 0.5992, 0.1875, 0.5899, 0.2182, 0.5899, 0.2182, 0.5992, 0.1875, 0.9101, 0.2182, 0.9008, 0.1875, 0.9008, 0.1875, 0.9101, 0.2182, 0.5899, 0.2182, 0.5868, 0.25, 0.5868, 0.25, 0.5899, 0.2182, 0.9008, 0.1875, 0.8857, 0.1593, 0.8857, 0.1593, 0.9008, 0.1875, 0.5868, 0.25, 0.5899, 0.2818, 0.5899, 0.2818, 0.5868, 0.25, 0.8857, 0.1593, 0.8654, 0.1346, 0.8654, 0.1346, 0.8857, 0.1593, 0.5899, 0.2818, 0.5992, 0.3125, 0.5992, 0.3125, 0.5899, 0.2818, 0.8654, 0.1346, 0.8407, 0.1143, 0.8407, 0.1143, 0.8654, 0.1346, 0.5992, 0.3125, 0.6143, 0.3407, 0.6143, 0.3407, 0.5992, 0.3125, 0.8407, 0.1143, 0.8125, 0.09923, 0.8125, 0.09923, 0.8407, 0.1143, 0.75, 0.4132, 0.7818, 0.4101, 0.7818, 0.4101, 0.75, 0.4132, 0.6143, 0.3407, 0.6346, 0.3654, 0.6346, 0.3654, 0.6143, 0.3407, 0.8125, 0.09923, 0.7818, 0.08994, 0.7818, 0.08994, 0.8125, 0.09923, 0.7818, 0.4101, 0.8125, 0.4008, 0.8125, 0.4008, 0.7818, 0.4101, 0.6346, 0.3654, 0.6593, 0.3857, 0.6593, 0.3857, 0.6346, 0.3654, 0.7818, 0.08994, 0.75, 0.08681, 0.75, 0.08681, 0.7818, 0.08994, 0.8125, 0.4008, 0.8407, 0.3857, 0.8407, 0.3857, 0.8125, 0.4008, 0.6593, 0.3857, 0.6875, 0.4008, 0.6875, 0.4008, 0.6593, 0.3857, 0.75, 0.08681, 0.7182, 0.08994, 0.7182, 0.08994, 0.75, 0.08681, 0.8407, 0.3857, 0.8654, 0.3654, 0.8654, 0.3654, 0.8407, 0.3857, 0.6875, 0.4008, 0.7182, 0.4101, 0.7182, 0.4101, 0.6875, 0.4008, 1.0, 0.5, 0.9688, 0.5, 0.9688, 1.0, 1.0, 1.0, 0.9688, 0.5, 0.9375, 0.5, 0.9375, 1.0, 0.9688, 1.0, 0.9375, 0.5, 0.9062, 0.5, 0.9062, 1.0, 0.9375, 1.0, 0.9062, 0.5, 0.875, 0.5, 0.875, 1.0, 0.9062, 1.0, 0.875, 0.5, 0.8438, 0.5, 0.8438, 1.0, 0.875, 1.0, 0.8438, 0.5, 0.8125, 0.5, 0.8125, 1.0, 0.8438, 1.0, 0.8125, 0.5, 0.7812, 0.5, 0.7812, 1.0, 0.8125, 1.0, 0.7812, 0.5, 0.75, 0.5, 0.75, 1.0, 0.7812, 1.0, 0.75, 0.5, 0.7188, 0.5, 0.7188, 1.0, 0.75, 1.0, 0.7188, 0.5, 0.6875, 0.5, 0.6875, 1.0, 0.7188, 1.0, 0.6875, 0.5, 0.6562, 0.5, 0.6562, 1.0, 0.6875, 1.0, 0.6562, 0.5, 0.625, 0.5, 0.625, 1.0, 0.6562, 1.0, 0.625, 0.5, 0.5938, 0.5, 0.5938, 1.0, 0.625, 1.0, 0.5938, 0.5, 0.5625, 0.5, 0.5625, 1.0, 0.5938, 1.0, 0.5625, 0.5, 0.5312, 0.5, 0.5312, 1.0, 0.5625, 1.0, 0.5312, 0.5, 0.5, 0.5, 0.5, 1.0, 0.5312, 1.0, 0.5, 0.5, 0.4688, 0.5, 0.4688, 1.0, 0.5, 1.0, 0.4688, 0.5, 0.4375, 0.5, 0.4375, 1.0, 0.4688, 1.0, 0.4375, 0.5, 0.4062, 0.5, 0.4062, 1.0, 0.4375, 1.0, 0.4062, 0.5, 0.375, 0.5, 0.375, 1.0, 0.4062, 1.0, 0.375, 0.5, 0.3438, 0.5, 0.3438, 1.0, 0.375, 1.0, 0.3438, 0.5, 0.3125, 0.5, 0.3125, 1.0, 0.3438, 1.0, 0.3125, 0.5, 0.2812, 0.5, 0.2812, 1.0, 0.3125, 1.0, 0.2812, 0.5, 0.25, 0.5, 0.25, 1.0, 0.2812, 1.0, 0.25, 0.5, 0.2188, 0.5, 0.2188, 1.0, 0.25, 1.0, 0.2188, 0.5, 0.1875, 0.5, 0.1875, 1.0, 0.2188, 1.0, 0.1875, 0.5, 0.1562, 0.5, 0.1562, 1.0, 0.1875, 1.0, 0.1562, 0.5, 0.125, 0.5, 0.125, 1.0, 0.1562, 1.0, 0.125, 0.5, 0.09375, 0.5, 0.09375, 1.0, 0.125, 1.0, 0.09375, 0.5, 0.0625, 0.5, 0.0625, 1.0, 0.09375, 1.0, 0.3809, 0.1191, 0.3809, 0.1191, 0.4039, 0.1472, 0.4039, 0.1472, 0.0625, 0.5, 0.03125, 0.5, 0.03125, 1.0, 0.0625, 1.0, 0.03125, 0.5, 0.0, 0.5, 0.0, 1.0, 0.03125, 1.0, 0.7182, 0.08994, 0.7182, 0.08994, 0.6875, 0.09923, 0.6875, 0.09923, 0.25, 0.4351, 0.25, 0.49, 0.2968, 0.4854, 0.2861, 0.4315, 0.2861, 0.4315, 0.2968, 0.4854, 0.3418, 0.4717, 0.3208, 0.421, 0.3208, 0.421, 0.3418, 0.4717, 0.3833, 0.4496, 0.3528, 0.4039, 0.3528, 0.4039, 0.3833, 0.4496, 0.4197, 0.4197, 0.3809, 0.3809, 0.3809, 0.3809, 0.4197, 0.4197, 0.4496, 0.3833, 0.4039, 0.3528, 0.4039, 0.3528, 0.4496, 0.3833, 0.4717, 0.3418, 0.421, 0.3208, 0.421, 0.3208, 0.4717, 0.3418, 0.4854, 0.2968, 0.4315, 0.2861, 0.4315, 0.2861, 0.4854, 0.2968, 0.49, 0.25, 0.4351, 0.25, 0.4351, 0.25, 0.49, 0.25, 0.4854, 0.2032, 0.4315, 0.2139, 0.4315, 0.2139, 0.4854, 0.2032, 0.4717, 0.1582, 0.421, 0.1792, 0.421, 0.1792, 0.4717, 0.1582, 0.4496, 0.1167, 0.4039, 0.1472, 0.4039, 0.1472, 0.4496, 0.1167, 0.4197, 0.08029, 0.3809, 0.1191, 0.3809, 0.1191, 0.4197, 0.08029, 0.3833, 0.05045, 0.3528, 0.09611, 0.3528, 0.09611, 0.3833, 0.05045, 0.3418, 0.02827, 0.3208, 0.07901, 0.3208, 0.07901, 0.3418, 0.02827, 0.2968, 0.01461, 0.2861, 0.06848, 0.2861, 0.06848, 0.2968, 0.01461, 0.25, 0.01, 0.25, 0.06492, 0.25, 0.06492, 0.25, 0.01, 0.2032, 0.01461, 0.2139, 0.06848, 0.2139, 0.06848, 0.2032, 0.01461, 0.1582, 0.02827, 0.1792, 0.07901, 0.1792, 0.07901, 0.1582, 0.02827, 0.1167, 0.05045, 0.1472, 0.09611, 0.1472, 0.09611, 0.1167, 0.05045, 0.08029, 0.08029, 0.1191, 0.1191, 0.1191, 0.1191, 0.08029, 0.08029, 0.05045, 0.1167, 0.09611, 0.1472, 0.09611, 0.1472, 0.05045, 0.1167, 0.02827, 0.1582, 0.07901, 0.1792, 0.07901, 0.1792, 0.02827, 0.1582, 0.01461, 0.2032, 0.06848, 0.2139, 0.06848, 0.2139, 0.01461, 0.2032, 0.01, 0.25, 0.06492, 0.25, 0.06492, 0.25, 0.01, 0.25, 0.01461, 0.2968, 0.06848, 0.2861, 0.06848, 0.2861, 0.01461, 0.2968, 0.02827, 0.3418, 0.07901, 0.3208, 0.07901, 0.3208, 0.02827, 0.3418, 0.05045, 0.3833, 0.09611, 0.3528, 0.09611, 0.3528, 0.05045, 0.3833, 0.08029, 0.4197, 0.1191, 0.3809, 0.1191, 0.3809, 0.08029, 0.4197, 0.1167, 0.4496, 0.1472, 0.4039, 0.1472, 0.4039, 0.1167, 0.4496, 0.1582, 0.4717, 0.1792, 0.421, 0.1792, 0.421, 0.1582, 0.4717, 0.2032, 0.4854, 0.2139, 0.4315, 0.2139, 0.4315, 0.2032, 0.4854, 0.25, 0.49, 0.25, 0.4351, 0.2861, 0.4315, 0.3208, 0.421, 0.3528, 0.4039, 0.3809, 0.3809, 0.4039, 0.3528, 0.421, 0.3208, 0.4315, 0.2861, 0.4351, 0.25, 0.4315, 0.2139, 0.421, 0.1792, 0.4039, 0.1472, 0.3809, 0.1191, 0.3528, 0.09611, 0.3208, 0.07901, 0.2861, 0.06848, 0.25, 0.06492, 0.2139, 0.06848, 0.1792, 0.07901, 0.1472, 0.09611, 0.1191, 0.1191, 0.09611, 0.1472, 0.07901, 0.1792, 0.06848, 0.2139, 0.06492, 0.25, 0.06848, 0.2861, 0.07901, 0.3208, 0.09611, 0.3528, 0.1191, 0.3809, 0.1472, 0.4039, 0.1792, 0.421, 0.2139, 0.4315, 0.25, 0.4351, 0.07901, 0.3208, 0.07901, 0.3208, 0.06848, 0.2861, 0.06848, 0.2861, 0.3528, 0.09611, 0.3528, 0.09611, 0.3809, 0.1191, 0.3809, 0.1191, 0.09611, 0.3528, 0.09611, 0.3528, 0.07901, 0.3208, 0.07901, 0.3208, 0.3208, 0.07901, 0.3208, 0.07901, 0.3528, 0.09611, 0.3528, 0.09611, 0.2861, 0.4315, 0.2861, 0.4315, 0.25, 0.4351, 0.25, 0.4351, 0.1191, 0.3809, 0.1191, 0.3809, 0.09611, 0.3528, 0.09611, 0.3528, 0.2861, 0.06848, 0.2861, 0.06848, 0.3208, 0.07901, 0.3208, 0.07901, 0.3208, 0.421, 0.3208, 0.421, 0.2861, 0.4315, 0.2861, 0.4315, 0.1472, 0.4039, 0.1472, 0.4039, 0.1191, 0.3809, 0.1191, 0.3809, 0.25, 0.06492, 0.25, 0.06492, 0.2861, 0.06848, 0.2861, 0.06848, 0.3528, 0.4039, 0.3528, 0.4039, 0.3208, 0.421, 0.3208, 0.421, 0.1792, 0.421, 0.1792, 0.421, 0.1472, 0.4039, 0.1472, 0.4039, 0.2139, 0.06848, 0.2139, 0.06848, 0.25, 0.06492, 0.25, 0.06492, 0.3809, 0.3809, 0.3809, 0.3809, 0.3528, 0.4039, 0.3528, 0.4039, 0.2139, 0.4315, 0.2139, 0.4315, 0.1792, 0.421, 0.1792, 0.421, 0.1792, 0.07901, 0.1792, 0.07901, 0.2139, 0.06848, 0.2139, 0.06848, 0.4039, 0.3528, 0.4039, 0.3528, 0.3809, 0.3809, 0.3809, 0.3809, 0.25, 0.4351, 0.25, 0.4351, 0.2139, 0.4315, 0.2139, 0.4315, 0.1472, 0.09611, 0.1472, 0.09611, 0.1792, 0.07901, 0.1792, 0.07901, 0.421, 0.3208, 0.421, 0.3208, 0.4039, 0.3528, 0.4039, 0.3528, 0.1191, 0.1191, 0.1191, 0.1191, 0.1472, 0.09611, 0.1472, 0.09611, 0.4315, 0.2861, 0.4315, 0.2861, 0.421, 0.3208, 0.421, 0.3208, 0.09611, 0.1472, 0.09611, 0.1472, 0.1191, 0.1191, 0.1191, 0.1191, 0.4351, 0.25, 0.4351, 0.25, 0.4315, 0.2861, 0.4315, 0.2861, 0.07901, 0.1792, 0.07901, 0.1792, 0.09611, 0.1472, 0.09611, 0.1472, 0.4315, 0.2139, 0.4315, 0.2139, 0.4351, 0.25, 0.4351, 0.25, 0.06848, 0.2139, 0.06848, 0.2139, 0.07901, 0.1792, 0.07901, 0.1792, 0.421, 0.1792, 0.421, 0.1792, 0.4315, 0.2139, 0.4315, 0.2139, 0.06492, 0.25, 0.06492, 0.25, 0.06848, 0.2139, 0.06848, 0.2139, 0.4039, 0.1472, 0.4039, 0.1472, 0.421, 0.1792, 0.421, 0.1792, 0.06848, 0.2861, 0.06848, 0.2861, 0.06492, 0.25, 0.06492, 0.25, 0.7818, 0.4101, 0.7968, 0.4854, 0.75, 0.49, 0.75, 0.4132, 0.8125, 0.4008, 0.8418, 0.4717, 0.7968, 0.4854, 0.7818, 0.4101, 0.8407, 0.3857, 0.8833, 0.4496, 0.8418, 0.4717, 0.8125, 0.4008, 0.8654, 0.3654, 0.9197, 0.4197, 0.8833, 0.4496, 0.8407, 0.3857, 0.8857, 0.3407, 0.9496, 0.3833, 0.9197, 0.4197, 0.8654, 0.3654, 0.9008, 0.3125, 0.9717, 0.3418, 0.9496, 0.3833, 0.8857, 0.3407, 0.9101, 0.2818, 0.9854, 0.2968, 0.9717, 0.3418, 0.9008, 0.3125, 0.9132, 0.25, 0.99, 0.25, 0.9854, 0.2968, 0.9101, 0.2818, 0.9101, 0.2182, 0.9854, 0.2032, 0.99, 0.25, 0.9132, 0.25, 0.9008, 0.1875, 0.9717, 0.1582, 0.9854, 0.2032, 0.9101, 0.2182, 0.8857, 0.1593, 0.9496, 0.1167, 0.9717, 0.1582, 0.9008, 0.1875, 0.8654, 0.1346, 0.9197, 0.08029, 0.9496, 0.1167, 0.8857, 0.1593, 0.8407, 0.1143, 0.8833, 0.05045, 0.9197, 0.08029, 0.8654, 0.1346, 0.8125, 0.09923, 0.8418, 0.02827, 0.8833, 0.05045, 0.8407, 0.1143, 0.7818, 0.08994, 0.7968, 0.01461, 0.8418, 0.02827, 0.8125, 0.09923, 0.75, 0.08681, 0.75, 0.01, 0.7968, 0.01461, 0.7818, 0.08994, 0.7182, 0.08994, 0.7032, 0.01461, 0.75, 0.01, 0.75, 0.08681, 0.6875, 0.09923, 0.6582, 0.02827, 0.7032, 0.01461, 0.7182, 0.08994, 0.6593, 0.1143, 0.6167, 0.05045, 0.6582, 0.02827, 0.6875, 0.09923, 0.6346, 0.1346, 0.5803, 0.08029, 0.6167, 0.05045, 0.6593, 0.1143, 0.6143, 0.1593, 0.5504, 0.1167, 0.5803, 0.08029, 0.6346, 0.1346, 0.5992, 0.1875, 0.5283, 0.1582, 0.5504, 0.1167, 0.6143, 0.1593, 0.5899, 0.2182, 0.5146, 0.2032, 0.5283, 0.1582, 0.5992, 0.1875, 0.5868, 0.25, 0.51, 0.25, 0.5146, 0.2032, 0.5899, 0.2182, 0.5899, 0.2818, 0.5146, 0.2968, 0.51, 0.25, 0.5868, 0.25, 0.5992, 0.3125, 0.5283, 0.3418, 0.5146, 0.2968, 0.5899, 0.2818, 0.6143, 0.3407, 0.5504, 0.3833, 0.5283, 0.3418, 0.5992, 0.3125, 0.6346, 0.3654, 0.5803, 0.4197, 0.5504, 0.3833, 0.6143, 0.3407, 0.6593, 0.3857, 0.6167, 0.4496, 0.5803, 0.4197, 0.6346, 0.3654, 0.6875, 0.4008, 0.6582, 0.4717, 0.6167, 0.4496, 0.6593, 0.3857, 0.7182, 0.4101, 0.7032, 0.4854, 0.6582, 0.4717, 0.6875, 0.4008, 0.75, 0.4132, 0.75, 0.49, 0.7032, 0.4854, 0.7182, 0.4101, 0.75, 0.4132, 0.7182, 0.4101, 0.6875, 0.4008, 0.6593, 0.3857, 0.6346, 0.3654, 0.6143, 0.3407, 0.5992, 0.3125, 0.5899, 0.2818, 0.5868, 0.25, 0.5899, 0.2182, 0.5992, 0.1875, 0.6143, 0.1593, 0.6346, 0.1346, 0.6593, 0.1143, 0.6875, 0.09923, 0.7182, 0.08994, 0.75, 0.08681, 0.7818, 0.08994, 0.8125, 0.09923, 0.8407, 0.1143, 0.8654, 0.1346, 0.8857, 0.1593, 0.9008, 0.1875, 0.9101, 0.2182, 0.9132, 0.25, 0.9101, 0.2818, 0.9008, 0.3125, 0.8857, 0.3407, 0.8654, 0.3654, 0.8407, 0.3857, 0.8125, 0.4008, 0.7818, 0.4101, 0.8654, 0.3654, 0.8654, 0.3654, 0.8857, 0.3407, 0.8857, 0.3407, 0.7182, 0.4101, 0.7182, 0.4101, 0.75, 0.4132, 0.75, 0.4132, 0.6875, 0.09923, 0.6875, 0.09923, 0.6593, 0.1143, 0.6593, 0.1143, 0.8857, 0.3407, 0.8857, 0.3407, 0.9008, 0.3125, 0.9008, 0.3125, 0.6593, 0.1143, 0.6593, 0.1143, 0.6346, 0.1346, 0.6346, 0.1346, 0.9008, 0.3125, 0.9008, 0.3125, 0.9101, 0.2818, 0.9101, 0.2818, 0.6346, 0.1346, 0.6346, 0.1346, 0.6143, 0.1593, 0.6143, 0.1593, 0.9101, 0.2818, 0.9101, 0.2818, 0.9132, 0.25, 0.9132, 0.25, 0.6143, 0.1593, 0.6143, 0.1593, 0.5992, 0.1875, 0.5992, 0.1875, 0.9132, 0.25, 0.9132, 0.25, 0.9101, 0.2182, 0.9101, 0.2182, 0.5992, 0.1875, 0.5992, 0.1875, 0.5899, 0.2182, 0.5899, 0.2182, 0.9101, 0.2182, 0.9101, 0.2182, 0.9008, 0.1875, 0.9008, 0.1875, 0.5899, 0.2182, 0.5899, 0.2182, 0.5868, 0.25, 0.5868, 0.25, 0.9008, 0.1875, 0.9008, 0.1875, 0.8857, 0.1593, 0.8857, 0.1593, 0.5868, 0.25, 0.5868, 0.25, 0.5899, 0.2818, 0.5899, 0.2818, 0.8857, 0.1593, 0.8857, 0.1593, 0.8654, 0.1346, 0.8654, 0.1346, 0.5899, 0.2818, 0.5899, 0.2818, 0.5992, 0.3125, 0.5992, 0.3125, 0.8654, 0.1346, 0.8654, 0.1346, 0.8407, 0.1143, 0.8407, 0.1143, 0.5992, 0.3125, 0.5992, 0.3125, 0.6143, 0.3407, 0.6143, 0.3407, 0.8407, 0.1143, 0.8407, 0.1143, 0.8125, 0.09923, 0.8125, 0.09923, 0.75, 0.4132, 0.75, 0.4132, 0.7818, 0.4101, 0.7818, 0.4101, 0.6143, 0.3407, 0.6143, 0.3407, 0.6346, 0.3654, 0.6346, 0.3654, 0.8125, 0.09923, 0.8125, 0.09923, 0.7818, 0.08994, 0.7818, 0.08994, 0.7818, 0.4101, 0.7818, 0.4101, 0.8125, 0.4008, 0.8125, 0.4008, 0.6346, 0.3654, 0.6346, 0.3654, 0.6593, 0.3857, 0.6593, 0.3857, 0.7818, 0.08994, 0.7818, 0.08994, 0.75, 0.08681, 0.75, 0.08681, 0.8125, 0.4008, 0.8125, 0.4008, 0.8407, 0.3857, 0.8407, 0.3857, 0.6593, 0.3857, 0.6593, 0.3857, 0.6875, 0.4008, 0.6875, 0.4008, 0.75, 0.08681, 0.75, 0.08681, 0.7182, 0.08994, 0.7182, 0.08994, 0.8407, 0.3857, 0.8407, 0.3857, 0.8654, 0.3654, 0.8654, 0.3654, 0.6875, 0.4008, 0.6875, 0.4008, 0.7182, 0.4101, 0.7182, 0.4101])
me_x.materials.append(mat_green)
me_x.materials.append(mat_black)
me_x.use_remesh_fix_poles = True
me_x.use_remesh_preserve_attributes = False
me_x.update()
me_x_1 = bpy.data.meshes.new('平面')
me_x_1.from_pydata([(-2.265e-07, -1.0, 3.144), (2.265e-07, -1.0, -3.144), (-2.265e-07, 1.0, 3.144), (2.265e-07, 1.0, -3.144), (-2.077e-07, 0.7505, 2.75), (-2.077e-07, -0.7505, 2.75), (2.077e-07, -0.7505, -2.75), (2.077e-07, 0.7505, -2.75)], [], [(5, 6, 7, 4), (5, 4, 2, 0), (6, 5, 0, 1), (7, 6, 1, 3), (4, 7, 3, 2)])
me_x_1.polygons.foreach_set('use_smooth', [True] * 5)
me_x_1.polygons.foreach_set('material_index', [0, 1, 1, 1, 1])
_uv = me_x_1.uv_layers.new(name='UVマップ')
_uv.uv.foreach_set('vector', [0.114, 0.9665, 0.114, 0.0335, 0.886, 0.0335, 0.886, 0.9665, 0.04159, 0.1248, 0.04159, 0.8752, 0.0, 1.0, 0.0, 0.0, 0.9584, 0.1248, 0.04159, 0.1248, 0.0, 0.0, 1.0, 0.0, 0.9584, 0.8752, 0.9584, 0.1248, 1.0, 0.0, 1.0, 1.0, 0.04159, 0.8752, 0.9584, 0.8752, 1.0, 1.0, 0.0, 1.0])
me_x_1.materials.append(mat_white)
me_x_1.materials.append(mat_green)
me_x_1.use_remesh_fix_poles = True
me_x_1.use_remesh_preserve_attributes = False
me_x_1.update()

# ---- objects
ob_light = bpy.data.objects.new('Light', light_light)
ob_camera = bpy.data.objects.new('Camera', cam_camera)
ob_cylinder = bpy.data.objects.new('cylinder', me_x)
ob_plane = bpy.data.objects.new('plane', me_x_1)

# ---- transforms, parenting, visibility, modifiers, constraints
ob_light.location = (4.076, 1.005, 5.904)
ob_light.rotation_euler = (0.6503, 0.05522, 1.866)
ob_light.lock_rotations_4d = False
ob_light.empty_display_type = 'ARROWS'
ob_light.color = (0.0, 0.0, 0.0, 0.0)
ob_light.lineart.crease_threshold = 0.0
ob_camera.location = (7.359, -6.926, 4.958)
ob_camera.rotation_euler = (1.109, 0.0, 0.8149)
ob_camera.lock_rotations_4d = False
ob_camera.empty_display_type = 'ARROWS'
ob_camera.color = (0.0, 0.0, 0.0, 0.0)
ob_camera.display_type = 'WIRE'
ob_camera.lineart.crease_threshold = 0.0
ob_cylinder.location = (0.0, 0.0, 0.0)
ob_plane.location = (0.0, 0.0, 0.0)

# ---- collection membership
col_collection.objects.link(ob_light)
col_collection.objects.link(ob_camera)
col_kakejiku.objects.link(ob_cylinder)
col_kakejiku.objects.link(ob_plane)

# ---- scene / render settings (as saved in the file)
scene.camera = ob_camera
scene.frame_start = 1; scene.frame_end = 250; scene.frame_set(1)
scene.render.engine = 'BLENDER_EEVEE_NEXT'
scene.cycles.sampling_pattern = 'TABULATED_SOBOL'
scene.cycles.use_light_tree = False
scene.view_settings.view_transform = 'Filmic'
bpy.context.view_layer.update()
